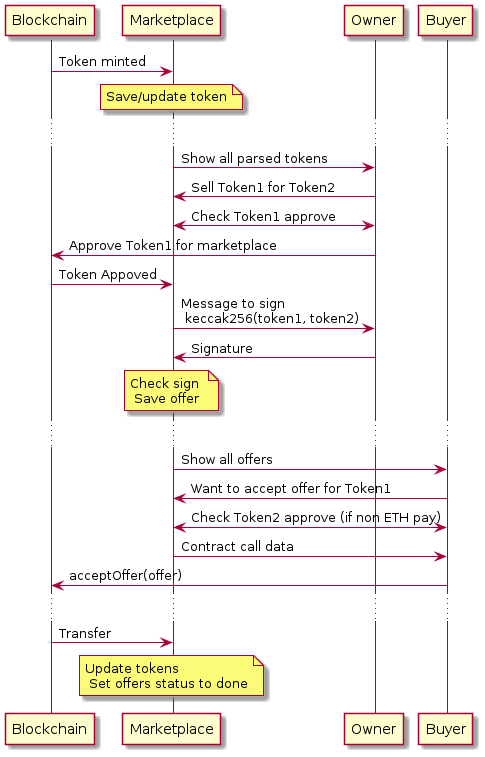

The diagram above was rendered by PlantUML. Its source (embedded in the PNG):
@startuml

Blockchain -> Marketplace : Token minted
note over Marketplace: Save/update token

...

Marketplace -> Owner: Show all parsed tokens

Marketplace <- Owner: Sell Token1 for Token2

Marketplace <-> Owner: Check Token1 approve
Owner -> Blockchain: Approve Token1 for marketplace

Blockchain -> Marketplace: Token Appoved

Marketplace -> Owner: Message to sign \n keccak256(token1, token2)
Marketplace <- Owner: Signature

note over Marketplace: Check sign \n Save offer

...





Marketplace -> Buyer: Show all offers
Marketplace <- Buyer: Want to accept offer for Token1
Marketplace <-> Buyer: Check Token2 approve (if non ETH pay)
Marketplace -> Buyer: Contract call data
Blockchain <- Buyer: acceptOffer(offer)

...


Blockchain -> Marketplace : Transfer
note over Marketplace: Update tokens\n Set offers status to done









@enduml